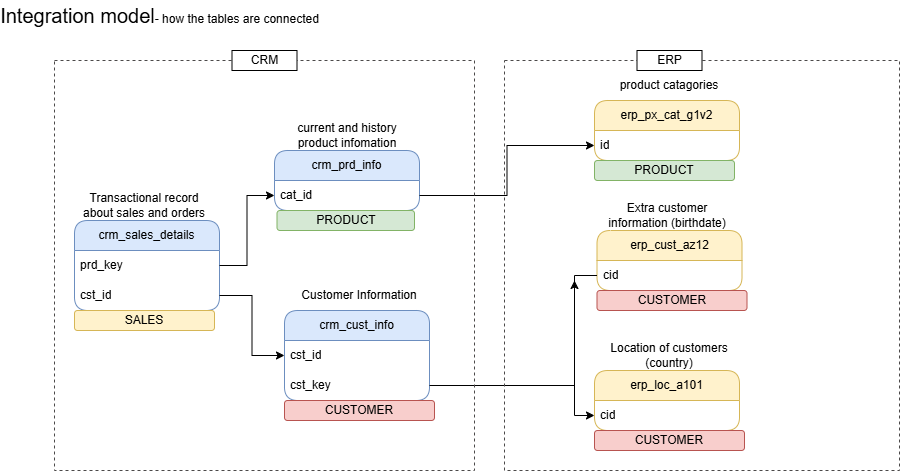

The diagram above was exported from draw.io. Its source (the exported page's mxGraphModel, read from the mxfile embedded in the PNG):
<mxGraphModel dx="1880" dy="626" grid="1" gridSize="10" guides="1" tooltips="1" connect="1" arrows="1" fold="1" page="1" pageScale="1" pageWidth="850" pageHeight="1100" math="0" shadow="0">
  <root>
    <mxCell id="0" />
    <mxCell id="1" parent="0" />
    <mxCell id="k9tS1JzikKUjHt_QRrjP-1" parent="1" style="swimlane;fontStyle=0;childLayout=stackLayout;horizontal=1;startSize=30;horizontalStack=0;resizeParent=1;resizeParentMax=0;resizeLast=0;collapsible=1;marginBottom=0;whiteSpace=wrap;html=1;fillColor=#dae8fc;strokeColor=#6c8ebf;rounded=1;" value="crm_cust_info" vertex="1">
      <mxGeometry height="90" width="145" x="-390" y="430" as="geometry" />
    </mxCell>
    <mxCell id="k9tS1JzikKUjHt_QRrjP-2" parent="k9tS1JzikKUjHt_QRrjP-1" style="text;strokeColor=none;fillColor=none;align=left;verticalAlign=middle;spacingLeft=4;spacingRight=4;overflow=hidden;points=[[0,0.5],[1,0.5]];portConstraint=eastwest;rotatable=0;whiteSpace=wrap;html=1;" value="cst_id" vertex="1">
      <mxGeometry height="30" width="145" y="30" as="geometry" />
    </mxCell>
    <mxCell id="k9tS1JzikKUjHt_QRrjP-45" edge="1" parent="k9tS1JzikKUjHt_QRrjP-1" source="k9tS1JzikKUjHt_QRrjP-42" style="edgeStyle=orthogonalEdgeStyle;rounded=0;orthogonalLoop=1;jettySize=auto;html=1;exitX=1;exitY=0.5;exitDx=0;exitDy=0;">
      <mxGeometry relative="1" as="geometry">
        <mxPoint x="290" y="-30" as="targetPoint" />
      </mxGeometry>
    </mxCell>
    <mxCell id="k9tS1JzikKUjHt_QRrjP-42" parent="k9tS1JzikKUjHt_QRrjP-1" style="text;strokeColor=none;fillColor=none;align=left;verticalAlign=middle;spacingLeft=4;spacingRight=4;overflow=hidden;points=[[0,0.5],[1,0.5]];portConstraint=eastwest;rotatable=0;whiteSpace=wrap;html=1;" value="cst_key" vertex="1">
      <mxGeometry height="30" width="145" y="60" as="geometry" />
    </mxCell>
    <mxCell id="k9tS1JzikKUjHt_QRrjP-5" parent="1" style="text;html=1;whiteSpace=wrap;strokeColor=none;fillColor=none;align=center;verticalAlign=middle;rounded=0;" value="Customer Information" vertex="1">
      <mxGeometry height="30" width="140" x="-385" y="400" as="geometry" />
    </mxCell>
    <mxCell id="k9tS1JzikKUjHt_QRrjP-6" parent="1" style="swimlane;fontStyle=0;childLayout=stackLayout;horizontal=1;startSize=30;horizontalStack=0;resizeParent=1;resizeParentMax=0;resizeLast=0;collapsible=1;marginBottom=0;whiteSpace=wrap;html=1;fillColor=#dae8fc;strokeColor=#6c8ebf;rounded=1;" value="crm_prd_info" vertex="1">
      <mxGeometry height="60" width="145" x="-400" y="270" as="geometry" />
    </mxCell>
    <mxCell id="k9tS1JzikKUjHt_QRrjP-7" parent="k9tS1JzikKUjHt_QRrjP-6" style="text;strokeColor=none;fillColor=none;align=left;verticalAlign=middle;spacingLeft=4;spacingRight=4;overflow=hidden;points=[[0,0.5],[1,0.5]];portConstraint=eastwest;rotatable=0;whiteSpace=wrap;html=1;" value="cat_id" vertex="1">
      <mxGeometry height="30" width="145" y="30" as="geometry" />
    </mxCell>
    <mxCell id="k9tS1JzikKUjHt_QRrjP-8" parent="1" style="text;html=1;whiteSpace=wrap;strokeColor=none;fillColor=none;align=center;verticalAlign=middle;rounded=0;" value="current and history product infomation" vertex="1">
      <mxGeometry height="30" width="140" x="-397.5" y="240" as="geometry" />
    </mxCell>
    <mxCell id="k9tS1JzikKUjHt_QRrjP-10" parent="1" style="swimlane;fontStyle=0;childLayout=stackLayout;horizontal=1;startSize=30;horizontalStack=0;resizeParent=1;resizeParentMax=0;resizeLast=0;collapsible=1;marginBottom=0;whiteSpace=wrap;html=1;fillColor=#dae8fc;strokeColor=#6c8ebf;rounded=1;" value="crm_sales_details" vertex="1">
      <mxGeometry height="90" width="145" x="-600" y="340" as="geometry" />
    </mxCell>
    <mxCell id="k9tS1JzikKUjHt_QRrjP-11" parent="k9tS1JzikKUjHt_QRrjP-10" style="text;strokeColor=none;fillColor=none;align=left;verticalAlign=middle;spacingLeft=4;spacingRight=4;overflow=hidden;points=[[0,0.5],[1,0.5]];portConstraint=eastwest;rotatable=0;whiteSpace=wrap;html=1;" value="prd_key" vertex="1">
      <mxGeometry height="30" width="145" y="30" as="geometry" />
    </mxCell>
    <mxCell id="k9tS1JzikKUjHt_QRrjP-13" parent="k9tS1JzikKUjHt_QRrjP-10" style="text;strokeColor=none;fillColor=none;align=left;verticalAlign=middle;spacingLeft=4;spacingRight=4;overflow=hidden;points=[[0,0.5],[1,0.5]];portConstraint=eastwest;rotatable=0;whiteSpace=wrap;html=1;" value="cst_id" vertex="1">
      <mxGeometry height="30" width="145" y="60" as="geometry" />
    </mxCell>
    <mxCell id="k9tS1JzikKUjHt_QRrjP-12" parent="1" style="text;html=1;whiteSpace=wrap;strokeColor=none;fillColor=none;align=center;verticalAlign=middle;rounded=0;" value="Transactional record about sales and orders" vertex="1">
      <mxGeometry height="30" width="140" x="-600" y="310" as="geometry" />
    </mxCell>
    <mxCell id="k9tS1JzikKUjHt_QRrjP-14" edge="1" parent="1" source="k9tS1JzikKUjHt_QRrjP-11" style="edgeStyle=orthogonalEdgeStyle;rounded=0;orthogonalLoop=1;jettySize=auto;html=1;exitX=1;exitY=0.5;exitDx=0;exitDy=0;entryX=0;entryY=0.5;entryDx=0;entryDy=0;" target="k9tS1JzikKUjHt_QRrjP-7">
      <mxGeometry relative="1" as="geometry" />
    </mxCell>
    <mxCell id="k9tS1JzikKUjHt_QRrjP-15" edge="1" parent="1" source="k9tS1JzikKUjHt_QRrjP-13" style="edgeStyle=orthogonalEdgeStyle;rounded=0;orthogonalLoop=1;jettySize=auto;html=1;exitX=1;exitY=0.5;exitDx=0;exitDy=0;entryX=0;entryY=0.5;entryDx=0;entryDy=0;" target="k9tS1JzikKUjHt_QRrjP-2">
      <mxGeometry relative="1" as="geometry" />
    </mxCell>
    <mxCell id="k9tS1JzikKUjHt_QRrjP-16" parent="1" style="swimlane;fontStyle=0;childLayout=stackLayout;horizontal=1;startSize=30;horizontalStack=0;resizeParent=1;resizeParentMax=0;resizeLast=0;collapsible=1;marginBottom=0;whiteSpace=wrap;html=1;fillColor=#fff2cc;strokeColor=#d6b656;rounded=1;" value="erp_cust_az12" vertex="1">
      <mxGeometry height="60" width="145" x="-77.5" y="350" as="geometry" />
    </mxCell>
    <mxCell id="k9tS1JzikKUjHt_QRrjP-17" parent="k9tS1JzikKUjHt_QRrjP-16" style="text;strokeColor=none;fillColor=none;align=left;verticalAlign=middle;spacingLeft=4;spacingRight=4;overflow=hidden;points=[[0,0.5],[1,0.5]];portConstraint=eastwest;rotatable=0;whiteSpace=wrap;html=1;" value="cid" vertex="1">
      <mxGeometry height="30" width="145" y="30" as="geometry" />
    </mxCell>
    <mxCell id="k9tS1JzikKUjHt_QRrjP-18" parent="1" style="text;html=1;whiteSpace=wrap;strokeColor=none;fillColor=none;align=center;verticalAlign=middle;rounded=0;" value="Extra customer information (birthdate)" vertex="1">
      <mxGeometry height="30" width="140" x="-77.5" y="320" as="geometry" />
    </mxCell>
    <mxCell id="k9tS1JzikKUjHt_QRrjP-22" parent="1" style="swimlane;fontStyle=0;childLayout=stackLayout;horizontal=1;startSize=30;horizontalStack=0;resizeParent=1;resizeParentMax=0;resizeLast=0;collapsible=1;marginBottom=0;whiteSpace=wrap;html=1;fillColor=#fff2cc;strokeColor=#d6b656;rounded=1;" value="erp_px_cat_g1v2" vertex="1">
      <mxGeometry height="60" width="145" x="-80" y="220" as="geometry" />
    </mxCell>
    <mxCell id="k9tS1JzikKUjHt_QRrjP-23" parent="k9tS1JzikKUjHt_QRrjP-22" style="text;strokeColor=none;fillColor=none;align=left;verticalAlign=middle;spacingLeft=4;spacingRight=4;overflow=hidden;points=[[0,0.5],[1,0.5]];portConstraint=eastwest;rotatable=0;whiteSpace=wrap;html=1;" value="id" vertex="1">
      <mxGeometry height="30" width="145" y="30" as="geometry" />
    </mxCell>
    <mxCell id="k9tS1JzikKUjHt_QRrjP-24" parent="1" style="text;html=1;whiteSpace=wrap;strokeColor=none;fillColor=none;align=center;verticalAlign=middle;rounded=0;" value="product catagories" vertex="1">
      <mxGeometry height="30" width="140" x="-75" y="190" as="geometry" />
    </mxCell>
    <mxCell id="k9tS1JzikKUjHt_QRrjP-25" parent="1" style="swimlane;fontStyle=0;childLayout=stackLayout;horizontal=1;startSize=30;horizontalStack=0;resizeParent=1;resizeParentMax=0;resizeLast=0;collapsible=1;marginBottom=0;whiteSpace=wrap;html=1;fillColor=#fff2cc;strokeColor=#d6b656;rounded=1;" value="erp_loc_a101" vertex="1">
      <mxGeometry height="60" width="145" x="-80" y="490" as="geometry" />
    </mxCell>
    <mxCell id="k9tS1JzikKUjHt_QRrjP-26" parent="k9tS1JzikKUjHt_QRrjP-25" style="text;strokeColor=none;fillColor=none;align=left;verticalAlign=middle;spacingLeft=4;spacingRight=4;overflow=hidden;points=[[0,0.5],[1,0.5]];portConstraint=eastwest;rotatable=0;whiteSpace=wrap;html=1;" value="cid" vertex="1">
      <mxGeometry height="30" width="145" y="30" as="geometry" />
    </mxCell>
    <mxCell id="k9tS1JzikKUjHt_QRrjP-27" parent="1" style="text;html=1;whiteSpace=wrap;strokeColor=none;fillColor=none;align=center;verticalAlign=middle;rounded=0;" value="Location of customers (country)" vertex="1">
      <mxGeometry height="30" width="140" x="-75" y="460" as="geometry" />
    </mxCell>
    <mxCell id="k9tS1JzikKUjHt_QRrjP-28" edge="1" parent="1" source="k9tS1JzikKUjHt_QRrjP-7" style="edgeStyle=orthogonalEdgeStyle;rounded=0;orthogonalLoop=1;jettySize=auto;html=1;exitX=1;exitY=0.5;exitDx=0;exitDy=0;entryX=0;entryY=0.5;entryDx=0;entryDy=0;" target="k9tS1JzikKUjHt_QRrjP-23">
      <mxGeometry relative="1" as="geometry" />
    </mxCell>
    <mxCell id="k9tS1JzikKUjHt_QRrjP-31" parent="1" style="rounded=0;whiteSpace=wrap;html=1;fillColor=none;dashed=1;strokeColor=light-dark(#4b4949, #ededed);" value="" vertex="1">
      <mxGeometry height="410" width="420" x="-620" y="180" as="geometry" />
    </mxCell>
    <mxCell id="k9tS1JzikKUjHt_QRrjP-32" parent="1" style="text;html=1;strokeColor=none;fillColor=none;align=center;verticalAlign=middle;rounded=0;" value="&lt;font style=&quot;font-size: 20px;&quot;&gt;Integration model&lt;/font&gt;- how the tables are connected" vertex="1">
      <mxGeometry height="30" width="110" x="-570" y="120" as="geometry" />
    </mxCell>
    <mxCell id="k9tS1JzikKUjHt_QRrjP-38" parent="1" style="rounded=0;whiteSpace=wrap;html=1;" value="CRM" vertex="1">
      <mxGeometry height="20" width="65" x="-442.5" y="170" as="geometry" />
    </mxCell>
    <mxCell id="k9tS1JzikKUjHt_QRrjP-40" parent="1" style="rounded=0;whiteSpace=wrap;html=1;fillColor=none;dashed=1;strokeColor=light-dark(#4b4949, #ededed);" value="" vertex="1">
      <mxGeometry height="410" width="395" x="-170" y="180" as="geometry" />
    </mxCell>
    <mxCell id="k9tS1JzikKUjHt_QRrjP-41" parent="1" style="rounded=0;whiteSpace=wrap;html=1;" value="ERP" vertex="1">
      <mxGeometry height="20" width="65" x="-37.5" y="170" as="geometry" />
    </mxCell>
    <mxCell id="k9tS1JzikKUjHt_QRrjP-44" edge="1" parent="1" source="k9tS1JzikKUjHt_QRrjP-17" style="edgeStyle=orthogonalEdgeStyle;rounded=0;orthogonalLoop=1;jettySize=auto;html=1;exitX=0;exitY=0.5;exitDx=0;exitDy=0;entryX=0;entryY=0.5;entryDx=0;entryDy=0;" target="k9tS1JzikKUjHt_QRrjP-26">
      <mxGeometry relative="1" as="geometry" />
    </mxCell>
    <mxCell id="N097Q7MsY0G6aGfSZQqX-1" parent="1" style="text;html=1;strokeColor=#b85450;fillColor=#f8cecc;align=center;verticalAlign=middle;whiteSpace=wrap;overflow=hidden;rounded=1;" value="CUSTOMER" vertex="1">
      <mxGeometry height="20" width="150" x="-390" y="520" as="geometry" />
    </mxCell>
    <mxCell id="N097Q7MsY0G6aGfSZQqX-2" parent="1" style="text;html=1;strokeColor=#b85450;fillColor=#f8cecc;align=center;verticalAlign=middle;whiteSpace=wrap;overflow=hidden;rounded=1;" value="CUSTOMER" vertex="1">
      <mxGeometry height="20" width="150" x="-80" y="550" as="geometry" />
    </mxCell>
    <mxCell id="N097Q7MsY0G6aGfSZQqX-3" parent="1" style="text;html=1;strokeColor=#b85450;fillColor=#f8cecc;align=center;verticalAlign=middle;whiteSpace=wrap;overflow=hidden;rounded=1;" value="CUSTOMER" vertex="1">
      <mxGeometry height="20" width="150" x="-77.5" y="410" as="geometry" />
    </mxCell>
    <mxCell id="N097Q7MsY0G6aGfSZQqX-5" parent="1" style="text;html=1;strokeColor=#82b366;fillColor=#d5e8d4;align=center;verticalAlign=middle;whiteSpace=wrap;overflow=hidden;rounded=1;" value="PRODUCT" vertex="1">
      <mxGeometry height="20" width="137.5" x="-397.5" y="330" as="geometry" />
    </mxCell>
    <mxCell id="N097Q7MsY0G6aGfSZQqX-6" parent="1" style="text;html=1;strokeColor=#82b366;fillColor=#d5e8d4;align=center;verticalAlign=middle;whiteSpace=wrap;overflow=hidden;rounded=1;" value="PRODUCT" vertex="1">
      <mxGeometry height="20" width="140" x="-80" y="280" as="geometry" />
    </mxCell>
    <mxCell id="N097Q7MsY0G6aGfSZQqX-7" parent="1" style="text;html=1;strokeColor=#d6b656;fillColor=#fff2cc;align=center;verticalAlign=middle;whiteSpace=wrap;overflow=hidden;rounded=1;" value="SALES" vertex="1">
      <mxGeometry height="20" width="140" x="-600" y="430" as="geometry" />
    </mxCell>
  </root>
</mxGraphModel>